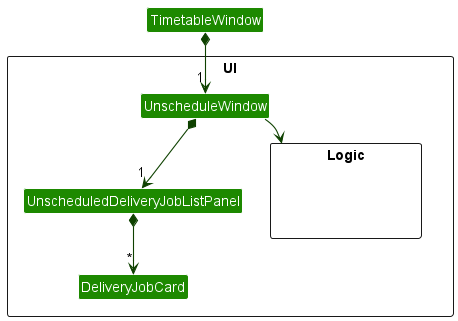

The diagram above was rendered by PlantUML. Its source (embedded in the PNG):
@startuml
!include style.puml
skinparam arrowThickness 1.1
skinparam arrowColor UI_COLOR_T4
skinparam classBackgroundColor UI_COLOR

package UI <<Rectangle>>{

Class UnscheduleWindow
Class UnscheduledDeliveryJobListPanel
Class DeliveryJobCard

package Logic <<Rectangle>> {
Class HiddenLogic #FFFFFF
}

}

Class TimetableWindow
TimetableWindow *-down-> "1" UnscheduleWindow
UnscheduleWindow --> Logic


UnscheduleWindow *-down-> "1" UnscheduledDeliveryJobListPanel
UnscheduledDeliveryJobListPanel *-down-> "*" DeliveryJobCard
@enduml